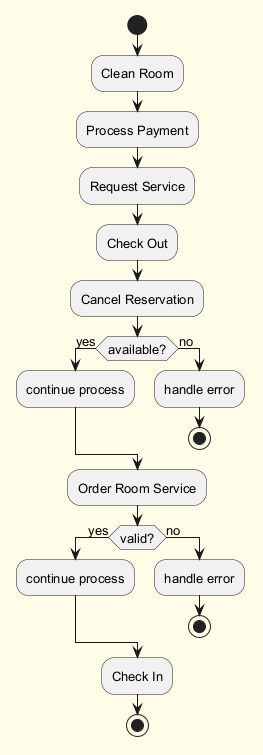

The diagram above was rendered by PlantUML. Its source (embedded in the PNG):
@startuml
skinparam backgroundColor #FFFDE7
skinparam classBackgroundColor #FFF9C4
skinparam classBorderColor #F57F17
skinparam defaultFontSize 13
start
:Clean Room;
:Process Payment;
:Request Service;
:Check Out;
:Cancel Reservation;
if (available?) then (yes)
:continue process;
else (no)
:handle error;
stop
endif
:Order Room Service;
if (valid?) then (yes)
:continue process;
else (no)
:handle error;
stop
endif
:Check In;
stop
@enduml